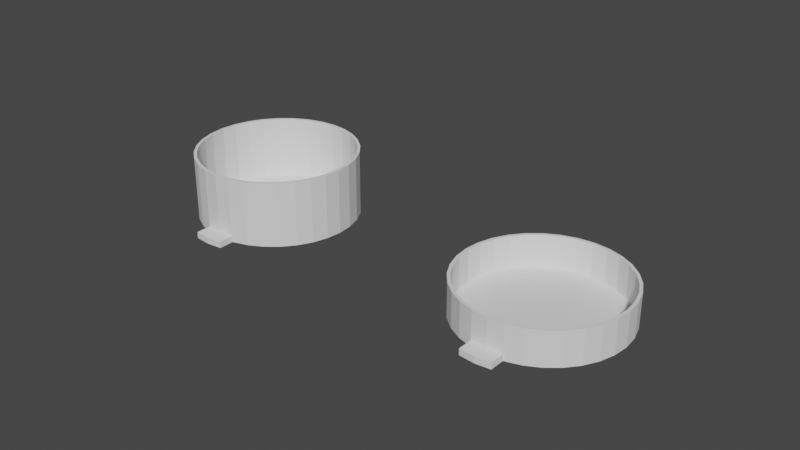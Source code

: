 # Source: A06_7_Caqueiro_Solo.blend  (saved by Blender 2.93.20; exported with 4.5.12 LTS)
import bpy
from mathutils import Matrix  # noqa: F401  (used for matrix-valued properties, if any)

bpy.ops.wm.read_factory_settings(use_empty=True)
scene = bpy.context.scene
scene.name = 'Scene'

# ---- collections
col_collection = bpy.data.collections.new('Collection'); scene.collection.children.link(col_collection)

# ---- world
world_world = bpy.data.worlds.new('World'); scene.world = world_world
world_world.use_nodes = True; world_world.node_tree.nodes.clear()
_N = world_world.node_tree.nodes; _L = world_world.node_tree.links
n0 = _N.new('ShaderNodeOutputWorld'); n0.name = 'World Output'; n0.location = (300, 300)
n1 = _N.new('ShaderNodeBackground'); n1.name = 'Background'; n1.location = (10, 300)
n1.inputs[0].default_value = (0.05088, 0.05088, 0.05088, 1.0)
_L.new(n1.outputs[0], n0.inputs[0])
n0.is_active_output = True
world_world.color = (0.05088, 0.05088, 0.05088)
world_world.use_sun_shadow = False
world_world.sun_shadow_jitter_overblur = 0.0

# ---- meshes
me_cylinder = bpy.data.meshes.new('Cylinder')
me_cylinder.from_pydata([(0.026, 0.052, 0.0), (0.026, 0.052, 0.021), (0.03107, 0.0515, 0.0), (0.03107, 0.0515, 0.021), (0.03595, 0.05002, 0.0), (0.03595, 0.05002, 0.021), (0.04044, 0.04762, 0.0), (0.04044, 0.04762, 0.021), (0.04438, 0.04438, 0.0), (0.04438, 0.04438, 0.021), (0.04762, 0.04044, 0.0), (0.04762, 0.04044, 0.021), (0.05002, 0.03595, 0.0), (0.05002, 0.03595, 0.021), (0.0515, 0.03107, 0.0), (0.0515, 0.03107, 0.021), (0.052, 0.026, 0.0), (0.052, 0.026, 0.021), (0.0515, 0.02093, 0.0), (0.0515, 0.02093, 0.021), (0.05002, 0.01605, 0.0), (0.05002, 0.01605, 0.021), (0.04762, 0.01156, 0.0), (0.04762, 0.01156, 0.021), (0.04438, 0.007615, 0.0), (0.04438, 0.007615, 0.021), (0.04044, 0.004382, 0.0), (0.04044, 0.004382, 0.021), (0.03595, 0.001979, 0.0), (0.03595, 0.001979, 0.021), (0.03107, 0.0004996, 0.0), (0.03107, 0.0004996, 0.021), (0.026, 0.0, 0.0), (0.026, 0.0, 0.021), (0.02093, 0.0004996, 0.0), (0.02093, 0.0004996, 0.021), (0.01605, 0.001979, 0.0), (0.01605, 0.001979, 0.021), (0.01156, 0.004382, 0.0), (0.01156, 0.004382, 0.021), (0.007615, 0.007615, 0.0), (0.007615, 0.007615, 0.021), (0.004382, 0.01156, 0.0), (0.004382, 0.01156, 0.021), (0.001979, 0.01605, 0.0), (0.001979, 0.01605, 0.021), (0.0004996, 0.02093, 0.0), (0.0004996, 0.02093, 0.021), (0.0, 0.026, 0.0), (0.0, 0.026, 0.021), (0.0004996, 0.03107, 0.0), (0.0004996, 0.03107, 0.021), (0.001979, 0.03595, 0.0), (0.001979, 0.03595, 0.021), (0.004382, 0.04044, 0.0), (0.004382, 0.04044, 0.021), (0.007615, 0.04438, 0.0), (0.007615, 0.04438, 0.021), (0.01156, 0.04762, 0.0), (0.01156, 0.04762, 0.021), (0.01605, 0.05002, 0.0), (0.01605, 0.05002, 0.021), (0.02093, 0.0515, 0.0), (0.02093, 0.0515, 0.021), (0.026, 0.05104, 0.000495), (0.026, 0.05104, 0.021), (0.03089, 0.05056, 0.000495), (0.03089, 0.05056, 0.021), (0.03558, 0.04914, 0.000495), (0.03558, 0.04914, 0.021), (0.03991, 0.04682, 0.000495), (0.03991, 0.04682, 0.021), (0.04371, 0.04371, 0.000495), (0.04371, 0.04371, 0.021), (0.04682, 0.03991, 0.000495), (0.04682, 0.03991, 0.021), (0.04914, 0.03558, 0.000495), (0.04914, 0.03558, 0.021), (0.05056, 0.03089, 0.000495), (0.05056, 0.03089, 0.021), (0.05104, 0.026, 0.000495), (0.05104, 0.026, 0.021), (0.05056, 0.02111, 0.000495), (0.05056, 0.02111, 0.021), (0.04914, 0.01642, 0.000495), (0.04914, 0.01642, 0.021), (0.04682, 0.01209, 0.000495), (0.04682, 0.01209, 0.021), (0.04371, 0.008291, 0.000495), (0.04371, 0.008291, 0.021), (0.03991, 0.005176, 0.000495), (0.03991, 0.005176, 0.021), (0.03558, 0.002862, 0.000495), (0.03558, 0.002862, 0.021), (0.03089, 0.001437, 0.000495), (0.03089, 0.001437, 0.021), (0.026, 0.0009557, 0.000495), (0.026, 0.0009557, 0.021), (0.02111, 0.001437, 0.000495), (0.02111, 0.001437, 0.021), (0.01642, 0.002862, 0.000495), (0.01642, 0.002862, 0.021), (0.01209, 0.005176, 0.000495), (0.01209, 0.005176, 0.021), (0.008291, 0.008291, 0.000495), (0.008291, 0.008291, 0.021), (0.005176, 0.01209, 0.000495), (0.005176, 0.01209, 0.021), (0.002862, 0.01642, 0.000495), (0.002862, 0.01642, 0.021), (0.001437, 0.02111, 0.000495), (0.001437, 0.02111, 0.021), (0.0009557, 0.026, 0.000495), (0.0009557, 0.026, 0.021), (0.001437, 0.03089, 0.000495), (0.001437, 0.03089, 0.021), (0.002862, 0.03558, 0.000495), (0.002862, 0.03558, 0.021), (0.005176, 0.03991, 0.000495), (0.005176, 0.03991, 0.021), (0.008291, 0.04371, 0.000495), (0.008291, 0.04371, 0.021), (0.01209, 0.04682, 0.000495), (0.01209, 0.04682, 0.021), (0.01642, 0.04914, 0.000495), (0.01642, 0.04914, 0.021), (0.02111, 0.05056, 0.000495), (0.02111, 0.05056, 0.021), (0.03107, -0.0045, 0.0), (0.02093, -0.0045, 0.0), (0.026, -0.005, 0.0), (0.026, 0.0, 0.002), (0.02093, 0.0004996, 0.002), (0.03107, 0.0004996, 0.002), (0.026, -0.005, 0.002), (0.02093, -0.0045, 0.002), (0.03107, -0.0045, 0.002), (0.026, 0.057, 0.0), (0.03107, 0.0565, 0.0), (0.02093, 0.0565, 0.0), (0.03107, 0.0515, 0.002), (0.026, 0.052, 0.002), (0.02093, 0.0515, 0.002), (0.03107, 0.0565, 0.002), (0.026, 0.057, 0.002), (0.02093, 0.0565, 0.002)], [], [(63, 142, 141, 1), (2, 4, 5, 3, 140), (4, 6, 7, 5), (6, 8, 9, 7), (8, 10, 11, 9), (10, 12, 13, 11), (12, 14, 15, 13), (14, 16, 17, 15), (16, 18, 19, 17), (18, 20, 21, 19), (20, 22, 23, 21), (22, 24, 25, 23), (24, 26, 27, 25), (26, 28, 29, 27), (28, 30, 133, 31, 29), (31, 133, 131, 33), (35, 33, 131, 132), (34, 36, 37, 35, 132), (36, 38, 39, 37), (38, 40, 41, 39), (40, 42, 43, 41), (42, 44, 45, 43), (44, 46, 47, 45), (46, 48, 49, 47), (48, 50, 51, 49), (50, 52, 53, 51), (52, 54, 55, 53), (54, 56, 57, 55), (56, 58, 59, 57), (58, 60, 61, 59), (60, 62, 142, 63, 61), (1, 141, 140, 3), (0, 62, 60, 58, 56, 54, 52, 50, 48, 46, 44, 42, 40, 38, 36, 34, 32, 30, 28, 26, 24, 22, 20, 18, 16, 14, 12, 10, 8, 6, 4, 2), (64, 65, 67, 66), (66, 67, 69, 68), (68, 69, 71, 70), (70, 71, 73, 72), (72, 73, 75, 74), (74, 75, 77, 76), (76, 77, 79, 78), (78, 79, 81, 80), (80, 81, 83, 82), (82, 83, 85, 84), (84, 85, 87, 86), (86, 87, 89, 88), (88, 89, 91, 90), (90, 91, 93, 92), (92, 93, 95, 94), (94, 95, 97, 96), (96, 97, 99, 98), (98, 99, 101, 100), (100, 101, 103, 102), (102, 103, 105, 104), (104, 105, 107, 106), (106, 107, 109, 108), (108, 109, 111, 110), (110, 111, 113, 112), (112, 113, 115, 114), (114, 115, 117, 116), (116, 117, 119, 118), (118, 119, 121, 120), (120, 121, 123, 122), (122, 123, 125, 124), (124, 125, 127, 126), (126, 127, 65, 64), (64, 66, 68, 70, 72, 74, 76, 78, 80, 82, 84, 86, 88, 90, 92, 94, 96, 98, 100, 102, 104, 106, 108, 110, 112, 114, 116, 118, 120, 122, 124, 126), (11, 13, 77, 75), (29, 31, 95, 93), (47, 49, 113, 111), (3, 5, 69, 67), (21, 23, 87, 85), (39, 41, 105, 103), (57, 59, 123, 121), (13, 15, 79, 77), (31, 33, 97, 95), (49, 51, 115, 113), (5, 7, 71, 69), (23, 25, 89, 87), (41, 43, 107, 105), (59, 61, 125, 123), (15, 17, 81, 79), (33, 35, 99, 97), (51, 53, 117, 115), (7, 9, 73, 71), (25, 27, 91, 89), (43, 45, 109, 107), (61, 63, 127, 125), (17, 19, 83, 81), (35, 37, 101, 99), (53, 55, 119, 117), (9, 11, 75, 73), (27, 29, 93, 91), (45, 47, 111, 109), (1, 3, 67, 65), (63, 1, 65, 127), (19, 21, 85, 83), (37, 39, 103, 101), (55, 57, 121, 119), (130, 134, 136, 128), (130, 129, 135, 134), (130, 32, 34, 129), (128, 30, 32, 130), (136, 133, 30, 128), (134, 131, 133, 136), (134, 135, 132, 131), (132, 135, 129, 34), (133, 131, 32, 30), (32, 131, 132, 34), (62, 0, 137, 139), (0, 2, 138, 137), (143, 144, 141, 140), (144, 145, 142, 141), (137, 138, 143, 144), (140, 143, 138, 2), (142, 145, 139, 62), (139, 137, 144, 145), (0, 141, 140, 2), (141, 0, 62, 142), (0, 2, 141), (140, 141, 2), (141, 142, 62), (0, 141, 62), (131, 30, 32), (131, 133, 30), (132, 131, 34), (131, 32, 34)])
_uv = me_cylinder.uv_layers.new(name='UVMap')
_uv.uv.foreach_set('vector', [0.03125, 1.0, 0.03125, 0.75, 0.0, 0.0, 1.0, 1.0, 0.9688, 0.5, 0.9375, 0.5, 0.9375, 1.0, 0.9688, 1.0, 0.9688, 0.75, 0.9375, 0.5, 0.9062, 0.5, 0.9062, 1.0, 0.9375, 1.0, 0.9062, 0.5, 0.875, 0.5, 0.875, 1.0, 0.9062, 1.0, 0.875, 0.5, 0.8438, 0.5, 0.8438, 1.0, 0.875, 1.0, 0.8438, 0.5, 0.8125, 0.5, 0.8125, 1.0, 0.8438, 1.0, 0.8125, 0.5, 0.7812, 0.5, 0.7812, 1.0, 0.8125, 1.0, 0.7812, 0.5, 0.75, 0.5, 0.75, 1.0, 0.7812, 1.0, 0.75, 0.5, 0.7188, 0.5, 0.7188, 1.0, 0.75, 1.0, 0.7188, 0.5, 0.6875, 0.5, 0.6875, 1.0, 0.7188, 1.0, 0.6875, 0.5, 0.6562, 0.5, 0.6562, 1.0, 0.6875, 1.0, 0.6562, 0.5, 0.625, 0.5, 0.625, 1.0, 0.6562, 1.0, 0.625, 0.5, 0.5938, 0.5, 0.5938, 1.0, 0.625, 1.0, 0.5938, 0.5, 0.5625, 0.5, 0.5625, 1.0, 0.5938, 1.0, 0.5625, 0.5, 0.5312, 0.5, 0.5312, 0.75, 0.5312, 1.0, 0.5625, 1.0, 0.5312, 1.0, 0.5312, 0.75, 0.0, 0.0, 0.5, 1.0, 0.4688, 1.0, 0.5, 1.0, 0.0, 0.0, 0.4688, 0.75, 0.4688, 0.5, 0.4375, 0.5, 0.4375, 1.0, 0.4688, 1.0, 0.4688, 0.75, 0.4375, 0.5, 0.4062, 0.5, 0.4062, 1.0, 0.4375, 1.0, 0.4062, 0.5, 0.375, 0.5, 0.375, 1.0, 0.4062, 1.0, 0.375, 0.5, 0.3438, 0.5, 0.3438, 1.0, 0.375, 1.0, 0.3438, 0.5, 0.3125, 0.5, 0.3125, 1.0, 0.3438, 1.0, 0.3125, 0.5, 0.2812, 0.5, 0.2812, 1.0, 0.3125, 1.0, 0.2812, 0.5, 0.25, 0.5, 0.25, 1.0, 0.2812, 1.0, 0.25, 0.5, 0.2188, 0.5, 0.2188, 1.0, 0.25, 1.0, 0.2188, 0.5, 0.1875, 0.5, 0.1875, 1.0, 0.2188, 1.0, 0.1875, 0.5, 0.1562, 0.5, 0.1562, 1.0, 0.1875, 1.0, 0.1562, 0.5, 0.125, 0.5, 0.125, 1.0, 0.1562, 1.0, 0.125, 0.5, 0.09375, 0.5, 0.09375, 1.0, 0.125, 1.0, 0.09375, 0.5, 0.0625, 0.5, 0.0625, 1.0, 0.09375, 1.0, 0.0625, 0.5, 0.03125, 0.5, 0.03125, 0.75, 0.03125, 1.0, 0.0625, 1.0, 1.0, 1.0, 0.0, 0.0, 0.0, 0.0, 0.9688, 1.0, 0.75, 0.49, 0.7032, 0.4854, 0.6582, 0.4717, 0.6167, 0.4496, 0.5803, 0.4197, 0.5504, 0.3833, 0.5283, 0.3418, 0.5146, 0.2968, 0.51, 0.25, 0.5146, 0.2032, 0.5283, 0.1582, 0.5504, 0.1167, 0.5803, 0.08029, 0.6167, 0.05045, 0.6582, 0.02827, 0.7032, 0.01461, 0.75, 0.01, 0.7968, 0.01461, 0.8418, 0.02827, 0.8833, 0.05045, 0.9197, 0.08029, 0.9496, 0.1167, 0.9717, 0.1582, 0.9854, 0.2032, 0.99, 0.25, 0.9854, 0.2968, 0.9717, 0.3418, 0.9496, 0.3833, 0.9197, 0.4197, 0.8833, 0.4496, 0.8418, 0.4717, 0.7968, 0.4854, 1.0, 0.5, 1.0, 1.0, 0.9688, 1.0, 0.9688, 0.5, 0.9688, 0.5, 0.9688, 1.0, 0.9375, 1.0, 0.9375, 0.5, 0.9375, 0.5, 0.9375, 1.0, 0.9062, 1.0, 0.9062, 0.5, 0.9062, 0.5, 0.9062, 1.0, 0.875, 1.0, 0.875, 0.5, 0.875, 0.5, 0.875, 1.0, 0.8438, 1.0, 0.8438, 0.5, 0.8438, 0.5, 0.8438, 1.0, 0.8125, 1.0, 0.8125, 0.5, 0.8125, 0.5, 0.8125, 1.0, 0.7812, 1.0, 0.7812, 0.5, 0.7812, 0.5, 0.7812, 1.0, 0.75, 1.0, 0.75, 0.5, 0.75, 0.5, 0.75, 1.0, 0.7188, 1.0, 0.7188, 0.5, 0.7188, 0.5, 0.7188, 1.0, 0.6875, 1.0, 0.6875, 0.5, 0.6875, 0.5, 0.6875, 1.0, 0.6562, 1.0, 0.6562, 0.5, 0.6562, 0.5, 0.6562, 1.0, 0.625, 1.0, 0.625, 0.5, 0.625, 0.5, 0.625, 1.0, 0.5938, 1.0, 0.5938, 0.5, 0.5938, 0.5, 0.5938, 1.0, 0.5625, 1.0, 0.5625, 0.5, 0.5625, 0.5, 0.5625, 1.0, 0.5312, 1.0, 0.5312, 0.5, 0.5312, 0.5, 0.5312, 1.0, 0.5, 1.0, 0.5, 0.5, 0.5, 0.5, 0.5, 1.0, 0.4688, 1.0, 0.4688, 0.5, 0.4688, 0.5, 0.4688, 1.0, 0.4375, 1.0, 0.4375, 0.5, 0.4375, 0.5, 0.4375, 1.0, 0.4062, 1.0, 0.4062, 0.5, 0.4062, 0.5, 0.4062, 1.0, 0.375, 1.0, 0.375, 0.5, 0.375, 0.5, 0.375, 1.0, 0.3438, 1.0, 0.3438, 0.5, 0.3438, 0.5, 0.3438, 1.0, 0.3125, 1.0, 0.3125, 0.5, 0.3125, 0.5, 0.3125, 1.0, 0.2812, 1.0, 0.2812, 0.5, 0.2812, 0.5, 0.2812, 1.0, 0.25, 1.0, 0.25, 0.5, 0.25, 0.5, 0.25, 1.0, 0.2188, 1.0, 0.2188, 0.5, 0.2188, 0.5, 0.2188, 1.0, 0.1875, 1.0, 0.1875, 0.5, 0.1875, 0.5, 0.1875, 1.0, 0.1562, 1.0, 0.1562, 0.5, 0.1562, 0.5, 0.1562, 1.0, 0.125, 1.0, 0.125, 0.5, 0.125, 0.5, 0.125, 1.0, 0.09375, 1.0, 0.09375, 0.5, 0.09375, 0.5, 0.09375, 1.0, 0.0625, 1.0, 0.0625, 0.5, 0.0625, 0.5, 0.0625, 1.0, 0.03125, 1.0, 0.03125, 0.5, 0.03125, 0.5, 0.03125, 1.0, 0.0, 1.0, 0.0, 0.5, 0.75, 0.49, 0.7968, 0.4854, 0.8418, 0.4717, 0.8833, 0.4496, 0.9197, 0.4197, 0.9496, 0.3833, 0.9717, 0.3418, 0.9854, 0.2968, 0.99, 0.25, 0.9854, 0.2032, 0.9717, 0.1582, 0.9496, 0.1167, 0.9197, 0.08029, 0.8833, 0.05045, 0.8418, 0.02827, 0.7968, 0.01461, 0.75, 0.01, 0.7032, 0.01461, 0.6582, 0.02827, 0.6167, 0.05045, 0.5803, 0.08029, 0.5504, 0.1167, 0.5283, 0.1582, 0.5146, 0.2032, 0.51, 0.25, 0.5146, 0.2968, 0.5283, 0.3418, 0.5504, 0.3833, 0.5803, 0.4197, 0.6167, 0.4496, 0.6582, 0.4717, 0.7032, 0.4854, 0.8438, 1.0, 0.8125, 1.0, 0.8125, 1.0, 0.8438, 1.0, 0.5625, 1.0, 0.5312, 1.0, 0.5312, 1.0, 0.5625, 1.0, 0.2812, 1.0, 0.25, 1.0, 0.25, 1.0, 0.2812, 1.0, 0.9688, 1.0, 0.9375, 1.0, 0.9375, 1.0, 0.9688, 1.0, 0.6875, 1.0, 0.6562, 1.0, 0.6562, 1.0, 0.6875, 1.0, 0.4062, 1.0, 0.375, 1.0, 0.375, 1.0, 0.4062, 1.0, 0.125, 1.0, 0.09375, 1.0, 0.09375, 1.0, 0.125, 1.0, 0.8125, 1.0, 0.7812, 1.0, 0.7812, 1.0, 0.8125, 1.0, 0.5312, 1.0, 0.5, 1.0, 0.5, 1.0, 0.5312, 1.0, 0.25, 1.0, 0.2188, 1.0, 0.2188, 1.0, 0.25, 1.0, 0.9375, 1.0, 0.9062, 1.0, 0.9062, 1.0, 0.9375, 1.0, 0.6562, 1.0, 0.625, 1.0, 0.625, 1.0, 0.6562, 1.0, 0.375, 1.0, 0.3438, 1.0, 0.3438, 1.0, 0.375, 1.0, 0.09375, 1.0, 0.0625, 1.0, 0.0625, 1.0, 0.09375, 1.0, 0.7812, 1.0, 0.75, 1.0, 0.75, 1.0, 0.7812, 1.0, 0.5, 1.0, 0.4688, 1.0, 0.4688, 1.0, 0.5, 1.0, 0.2188, 1.0, 0.1875, 1.0, 0.1875, 1.0, 0.2188, 1.0, 0.9062, 1.0, 0.875, 1.0, 0.875, 1.0, 0.9062, 1.0, 0.625, 1.0, 0.5938, 1.0, 0.5938, 1.0, 0.625, 1.0, 0.3438, 1.0, 0.3125, 1.0, 0.3125, 1.0, 0.3438, 1.0, 0.0625, 1.0, 0.03125, 1.0, 0.03125, 1.0, 0.0625, 1.0, 0.75, 1.0, 0.7188, 1.0, 0.7188, 1.0, 0.75, 1.0, 0.4688, 1.0, 0.4375, 1.0, 0.4375, 1.0, 0.4688, 1.0, 0.1875, 1.0, 0.1562, 1.0, 0.1562, 1.0, 0.1875, 1.0, 0.875, 1.0, 0.8438, 1.0, 0.8438, 1.0, 0.875, 1.0, 0.5938, 1.0, 0.5625, 1.0, 0.5625, 1.0, 0.5938, 1.0, 0.3125, 1.0, 0.2812, 1.0, 0.2812, 1.0, 0.3125, 1.0, 1.0, 1.0, 0.9688, 1.0, 0.9688, 1.0, 1.0, 1.0, 0.03125, 1.0, 0.0, 1.0, 0.0, 1.0, 0.03125, 1.0, 0.7188, 1.0, 0.6875, 1.0, 0.6875, 1.0, 0.7188, 1.0, 0.4375, 1.0, 0.4062, 1.0, 0.4062, 1.0, 0.4375, 1.0, 0.1562, 1.0, 0.125, 1.0, 0.125, 1.0, 0.1562, 1.0, 0.0, 0.0, 0.0, 0.0, 0.0, 0.0, 0.0, 0.0, 0.0, 0.0, 0.0, 0.0, 0.0, 0.0, 0.0, 0.0, 0.0, 0.0, 0.0, 0.0, 0.0, 0.0, 0.0, 0.0, 0.0, 0.0, 0.0, 0.0, 0.0, 0.0, 0.0, 0.0, 0.0, 0.0, 0.0, 0.0, 0.0, 0.0, 0.0, 0.0, 0.0, 0.0, 0.0, 0.0, 0.0, 0.0, 0.0, 0.0, 0.0, 0.0, 0.0, 0.0, 0.0, 0.0, 0.0, 0.0, 0.0, 0.0, 0.0, 0.0, 0.0, 0.0, 0.0, 0.0, 0.0, 0.0, 0.0, 0.0, 0.0, 0.0, 0.0, 0.0, 0.0, 0.0, 0.0, 0.0, 0.0, 0.0, 0.0, 0.0, 0.03125, 0.5, 0.0, 0.5, 0.0, 0.5, 0.03125, 0.5, 1.0, 0.5, 0.9688, 0.5, 0.9688, 0.5, 1.0, 0.5, 0.0, 0.0, 0.0, 0.0, 0.0, 0.0, 0.0, 0.0, 0.0, 0.0, 0.0, 0.0, 0.0, 0.0, 0.0, 0.0, 1.0, 0.5, 0.9688, 0.5, 0.0, 0.0, 0.0, 0.0, 0.0, 0.0, 0.0, 0.0, 0.0, 0.0, 0.0, 0.0, 0.0, 0.0, 0.0, 0.0, 0.0, 0.0, 0.0, 0.0, 0.0, 0.0, 1.0, 0.5, 0.0, 0.0, 0.0, 0.0, 0.0, 0.0, 0.0, 0.0, 0.0, 0.0, 0.0, 0.0, 0.0, 0.0, 0.0, 0.0, 0.0, 0.0, 0.0, 0.0, 0.75, 0.49, 0.7968, 0.4854, 0.0, 0.0, 0.0, 0.0, 0.0, 0.0, 0.0, 0.0, 0.0, 0.0, 0.0, 0.0, 0.03125, 0.5, 0.0, 0.0, 0.0, 0.0, 0.0, 0.0, 0.0, 0.0, 0.7968, 0.01461, 0.75, 0.01, 0.0, 0.0, 0.0, 0.0, 0.0, 0.0, 0.4688, 0.75, 0.0, 0.0, 0.4688, 0.5, 0.0, 0.0, 0.0, 0.0, 0.0, 0.0])
me_cylinder.use_remesh_fix_poles = True
me_cylinder.use_remesh_preserve_attributes = False
me_cylinder.update()
me_cylinder_001 = bpy.data.meshes.new('Cylinder.001')
me_cylinder_001.from_pydata([(0.026, 0.052, 0.0), (0.026, 0.052, 0.011), (0.03107, 0.0515, 0.0), (0.03107, 0.0515, 0.011), (0.03595, 0.05002, 0.0), (0.03595, 0.05002, 0.011), (0.04044, 0.04762, 0.0), (0.04044, 0.04762, 0.011), (0.04438, 0.04438, 0.0), (0.04438, 0.04438, 0.011), (0.04762, 0.04044, 0.0), (0.04762, 0.04044, 0.011), (0.05002, 0.03595, 0.0), (0.05002, 0.03595, 0.011), (0.0515, 0.03107, 0.0), (0.0515, 0.03107, 0.011), (0.052, 0.026, 0.0), (0.052, 0.026, 0.011), (0.0515, 0.02093, 0.0), (0.0515, 0.02093, 0.011), (0.05002, 0.01605, 0.0), (0.05002, 0.01605, 0.011), (0.04762, 0.01156, 0.0), (0.04762, 0.01156, 0.011), (0.04438, 0.007615, 0.0), (0.04438, 0.007615, 0.011), (0.04044, 0.004382, 0.0), (0.04044, 0.004382, 0.011), (0.03595, 0.001979, 0.0), (0.03595, 0.001979, 0.011), (0.03107, 0.0004996, 0.0), (0.03107, 0.0004996, 0.011), (0.026, 0.0, 0.0), (0.026, 0.0, 0.011), (0.02093, 0.0004996, 0.0), (0.02093, 0.0004996, 0.011), (0.01605, 0.001979, 0.0), (0.01605, 0.001979, 0.011), (0.01156, 0.004382, 0.0), (0.01156, 0.004382, 0.011), (0.007615, 0.007615, 0.0), (0.007615, 0.007615, 0.011), (0.004382, 0.01156, 0.0), (0.004382, 0.01156, 0.011), (0.001979, 0.01605, 0.0), (0.001979, 0.01605, 0.011), (0.0004996, 0.02093, 0.0), (0.0004996, 0.02093, 0.011), (0.0, 0.026, 0.0), (0.0, 0.026, 0.011), (0.0004996, 0.03107, 0.0), (0.0004996, 0.03107, 0.011), (0.001979, 0.03595, 0.0), (0.001979, 0.03595, 0.011), (0.004382, 0.04044, 0.0), (0.004382, 0.04044, 0.011), (0.007615, 0.04438, 0.0), (0.007615, 0.04438, 0.011), (0.01156, 0.04762, 0.0), (0.01156, 0.04762, 0.011), (0.01605, 0.05002, 0.0), (0.01605, 0.05002, 0.011), (0.02093, 0.0515, 0.0), (0.02093, 0.0515, 0.011), (0.026, 0.05104, 0.000495), (0.026, 0.05104, 0.011), (0.03089, 0.05056, 0.000495), (0.03089, 0.05056, 0.011), (0.03558, 0.04914, 0.000495), (0.03558, 0.04914, 0.011), (0.03991, 0.04682, 0.000495), (0.03991, 0.04682, 0.011), (0.04371, 0.04371, 0.000495), (0.04371, 0.04371, 0.011), (0.04682, 0.03991, 0.000495), (0.04682, 0.03991, 0.011), (0.04914, 0.03558, 0.000495), (0.04914, 0.03558, 0.011), (0.05056, 0.03089, 0.000495), (0.05056, 0.03089, 0.011), (0.05104, 0.026, 0.000495), (0.05104, 0.026, 0.011), (0.05056, 0.02111, 0.000495), (0.05056, 0.02111, 0.011), (0.04914, 0.01642, 0.000495), (0.04914, 0.01642, 0.011), (0.04682, 0.01209, 0.000495), (0.04682, 0.01209, 0.011), (0.04371, 0.008291, 0.000495), (0.04371, 0.008291, 0.011), (0.03991, 0.005176, 0.000495), (0.03991, 0.005176, 0.011), (0.03558, 0.002862, 0.000495), (0.03558, 0.002862, 0.011), (0.03089, 0.001437, 0.000495), (0.03089, 0.001437, 0.011), (0.026, 0.0009557, 0.000495), (0.026, 0.0009557, 0.011), (0.02111, 0.001437, 0.000495), (0.02111, 0.001437, 0.011), (0.01642, 0.002862, 0.000495), (0.01642, 0.002862, 0.011), (0.01209, 0.005176, 0.000495), (0.01209, 0.005176, 0.011), (0.008291, 0.008291, 0.000495), (0.008291, 0.008291, 0.011), (0.005176, 0.01209, 0.000495), (0.005176, 0.01209, 0.011), (0.002862, 0.01642, 0.000495), (0.002862, 0.01642, 0.011), (0.001437, 0.02111, 0.000495), (0.001437, 0.02111, 0.011), (0.0009557, 0.026, 0.000495), (0.0009557, 0.026, 0.011), (0.001437, 0.03089, 0.000495), (0.001437, 0.03089, 0.011), (0.002862, 0.03558, 0.000495), (0.002862, 0.03558, 0.011), (0.005176, 0.03991, 0.000495), (0.005176, 0.03991, 0.011), (0.008291, 0.04371, 0.000495), (0.008291, 0.04371, 0.011), (0.01209, 0.04682, 0.000495), (0.01209, 0.04682, 0.011), (0.01642, 0.04914, 0.000495), (0.01642, 0.04914, 0.011), (0.02111, 0.05056, 0.000495), (0.02111, 0.05056, 0.011), (0.03107, -0.0045, 0.0), (0.02093, -0.0045, 0.0), (0.026, -0.005, 0.0), (0.026, 0.0, 0.002), (0.02093, 0.0004996, 0.002), (0.03107, 0.0004996, 0.002), (0.026, -0.005, 0.002), (0.02093, -0.0045, 0.002), (0.03107, -0.0045, 0.002), (0.026, 0.057, 0.0), (0.03107, 0.0565, 0.0), (0.02093, 0.0565, 0.0), (0.03107, 0.0515, 0.002), (0.026, 0.052, 0.002), (0.02093, 0.0515, 0.002), (0.03107, 0.0565, 0.002), (0.026, 0.057, 0.002), (0.02093, 0.0565, 0.002)], [], [(63, 142, 141, 1), (2, 4, 5, 3, 140), (4, 6, 7, 5), (6, 8, 9, 7), (8, 10, 11, 9), (10, 12, 13, 11), (12, 14, 15, 13), (14, 16, 17, 15), (16, 18, 19, 17), (18, 20, 21, 19), (20, 22, 23, 21), (22, 24, 25, 23), (24, 26, 27, 25), (26, 28, 29, 27), (28, 30, 133, 31, 29), (31, 133, 131, 33), (35, 33, 131, 132), (34, 36, 37, 35, 132), (36, 38, 39, 37), (38, 40, 41, 39), (40, 42, 43, 41), (42, 44, 45, 43), (44, 46, 47, 45), (46, 48, 49, 47), (48, 50, 51, 49), (50, 52, 53, 51), (52, 54, 55, 53), (54, 56, 57, 55), (56, 58, 59, 57), (58, 60, 61, 59), (60, 62, 142, 63, 61), (1, 141, 140, 3), (0, 62, 60, 58, 56, 54, 52, 50, 48, 46, 44, 42, 40, 38, 36, 34, 32, 30, 28, 26, 24, 22, 20, 18, 16, 14, 12, 10, 8, 6, 4, 2), (64, 65, 67, 66), (66, 67, 69, 68), (68, 69, 71, 70), (70, 71, 73, 72), (72, 73, 75, 74), (74, 75, 77, 76), (76, 77, 79, 78), (78, 79, 81, 80), (80, 81, 83, 82), (82, 83, 85, 84), (84, 85, 87, 86), (86, 87, 89, 88), (88, 89, 91, 90), (90, 91, 93, 92), (92, 93, 95, 94), (94, 95, 97, 96), (96, 97, 99, 98), (98, 99, 101, 100), (100, 101, 103, 102), (102, 103, 105, 104), (104, 105, 107, 106), (106, 107, 109, 108), (108, 109, 111, 110), (110, 111, 113, 112), (112, 113, 115, 114), (114, 115, 117, 116), (116, 117, 119, 118), (118, 119, 121, 120), (120, 121, 123, 122), (122, 123, 125, 124), (124, 125, 127, 126), (126, 127, 65, 64), (64, 66, 68, 70, 72, 74, 76, 78, 80, 82, 84, 86, 88, 90, 92, 94, 96, 98, 100, 102, 104, 106, 108, 110, 112, 114, 116, 118, 120, 122, 124, 126), (11, 13, 77, 75), (29, 31, 95, 93), (47, 49, 113, 111), (3, 5, 69, 67), (21, 23, 87, 85), (39, 41, 105, 103), (57, 59, 123, 121), (13, 15, 79, 77), (31, 33, 97, 95), (49, 51, 115, 113), (5, 7, 71, 69), (23, 25, 89, 87), (41, 43, 107, 105), (59, 61, 125, 123), (15, 17, 81, 79), (33, 35, 99, 97), (51, 53, 117, 115), (7, 9, 73, 71), (25, 27, 91, 89), (43, 45, 109, 107), (61, 63, 127, 125), (17, 19, 83, 81), (35, 37, 101, 99), (53, 55, 119, 117), (9, 11, 75, 73), (27, 29, 93, 91), (45, 47, 111, 109), (1, 3, 67, 65), (63, 1, 65, 127), (19, 21, 85, 83), (37, 39, 103, 101), (55, 57, 121, 119), (130, 134, 136, 128), (130, 129, 135, 134), (130, 32, 34, 129), (128, 30, 32, 130), (136, 133, 30, 128), (134, 131, 133, 136), (134, 135, 132, 131), (132, 135, 129, 34), (133, 131, 32, 30), (32, 131, 132, 34), (62, 0, 137, 139), (0, 2, 138, 137), (143, 144, 141, 140), (144, 145, 142, 141), (137, 138, 143, 144), (140, 143, 138, 2), (142, 145, 139, 62), (139, 137, 144, 145), (0, 141, 140, 2), (141, 0, 62, 142), (0, 2, 141), (140, 141, 2), (141, 142, 62), (0, 141, 62), (131, 30, 32), (131, 133, 30), (132, 131, 34), (131, 32, 34)])
_uv = me_cylinder_001.uv_layers.new(name='UVMap')
_uv.uv.foreach_set('vector', [0.03125, 1.0, 0.03125, 0.75, 0.0, 0.0, 1.0, 1.0, 0.9688, 0.5, 0.9375, 0.5, 0.9375, 1.0, 0.9688, 1.0, 0.9688, 0.75, 0.9375, 0.5, 0.9062, 0.5, 0.9062, 1.0, 0.9375, 1.0, 0.9062, 0.5, 0.875, 0.5, 0.875, 1.0, 0.9062, 1.0, 0.875, 0.5, 0.8438, 0.5, 0.8438, 1.0, 0.875, 1.0, 0.8438, 0.5, 0.8125, 0.5, 0.8125, 1.0, 0.8438, 1.0, 0.8125, 0.5, 0.7812, 0.5, 0.7812, 1.0, 0.8125, 1.0, 0.7812, 0.5, 0.75, 0.5, 0.75, 1.0, 0.7812, 1.0, 0.75, 0.5, 0.7188, 0.5, 0.7188, 1.0, 0.75, 1.0, 0.7188, 0.5, 0.6875, 0.5, 0.6875, 1.0, 0.7188, 1.0, 0.6875, 0.5, 0.6562, 0.5, 0.6562, 1.0, 0.6875, 1.0, 0.6562, 0.5, 0.625, 0.5, 0.625, 1.0, 0.6562, 1.0, 0.625, 0.5, 0.5938, 0.5, 0.5938, 1.0, 0.625, 1.0, 0.5938, 0.5, 0.5625, 0.5, 0.5625, 1.0, 0.5938, 1.0, 0.5625, 0.5, 0.5312, 0.5, 0.5312, 0.75, 0.5312, 1.0, 0.5625, 1.0, 0.5312, 1.0, 0.5312, 0.75, 0.0, 0.0, 0.5, 1.0, 0.4688, 1.0, 0.5, 1.0, 0.0, 0.0, 0.4688, 0.75, 0.4688, 0.5, 0.4375, 0.5, 0.4375, 1.0, 0.4688, 1.0, 0.4688, 0.75, 0.4375, 0.5, 0.4062, 0.5, 0.4062, 1.0, 0.4375, 1.0, 0.4062, 0.5, 0.375, 0.5, 0.375, 1.0, 0.4062, 1.0, 0.375, 0.5, 0.3438, 0.5, 0.3438, 1.0, 0.375, 1.0, 0.3438, 0.5, 0.3125, 0.5, 0.3125, 1.0, 0.3438, 1.0, 0.3125, 0.5, 0.2812, 0.5, 0.2812, 1.0, 0.3125, 1.0, 0.2812, 0.5, 0.25, 0.5, 0.25, 1.0, 0.2812, 1.0, 0.25, 0.5, 0.2188, 0.5, 0.2188, 1.0, 0.25, 1.0, 0.2188, 0.5, 0.1875, 0.5, 0.1875, 1.0, 0.2188, 1.0, 0.1875, 0.5, 0.1562, 0.5, 0.1562, 1.0, 0.1875, 1.0, 0.1562, 0.5, 0.125, 0.5, 0.125, 1.0, 0.1562, 1.0, 0.125, 0.5, 0.09375, 0.5, 0.09375, 1.0, 0.125, 1.0, 0.09375, 0.5, 0.0625, 0.5, 0.0625, 1.0, 0.09375, 1.0, 0.0625, 0.5, 0.03125, 0.5, 0.03125, 0.75, 0.03125, 1.0, 0.0625, 1.0, 1.0, 1.0, 0.0, 0.0, 0.0, 0.0, 0.9688, 1.0, 0.75, 0.49, 0.7032, 0.4854, 0.6582, 0.4717, 0.6167, 0.4496, 0.5803, 0.4197, 0.5504, 0.3833, 0.5283, 0.3418, 0.5146, 0.2968, 0.51, 0.25, 0.5146, 0.2032, 0.5283, 0.1582, 0.5504, 0.1167, 0.5803, 0.08029, 0.6167, 0.05045, 0.6582, 0.02827, 0.7032, 0.01461, 0.75, 0.01, 0.7968, 0.01461, 0.8418, 0.02827, 0.8833, 0.05045, 0.9197, 0.08029, 0.9496, 0.1167, 0.9717, 0.1582, 0.9854, 0.2032, 0.99, 0.25, 0.9854, 0.2968, 0.9717, 0.3418, 0.9496, 0.3833, 0.9197, 0.4197, 0.8833, 0.4496, 0.8418, 0.4717, 0.7968, 0.4854, 1.0, 0.5, 1.0, 1.0, 0.9688, 1.0, 0.9688, 0.5, 0.9688, 0.5, 0.9688, 1.0, 0.9375, 1.0, 0.9375, 0.5, 0.9375, 0.5, 0.9375, 1.0, 0.9062, 1.0, 0.9062, 0.5, 0.9062, 0.5, 0.9062, 1.0, 0.875, 1.0, 0.875, 0.5, 0.875, 0.5, 0.875, 1.0, 0.8438, 1.0, 0.8438, 0.5, 0.8438, 0.5, 0.8438, 1.0, 0.8125, 1.0, 0.8125, 0.5, 0.8125, 0.5, 0.8125, 1.0, 0.7812, 1.0, 0.7812, 0.5, 0.7812, 0.5, 0.7812, 1.0, 0.75, 1.0, 0.75, 0.5, 0.75, 0.5, 0.75, 1.0, 0.7188, 1.0, 0.7188, 0.5, 0.7188, 0.5, 0.7188, 1.0, 0.6875, 1.0, 0.6875, 0.5, 0.6875, 0.5, 0.6875, 1.0, 0.6562, 1.0, 0.6562, 0.5, 0.6562, 0.5, 0.6562, 1.0, 0.625, 1.0, 0.625, 0.5, 0.625, 0.5, 0.625, 1.0, 0.5938, 1.0, 0.5938, 0.5, 0.5938, 0.5, 0.5938, 1.0, 0.5625, 1.0, 0.5625, 0.5, 0.5625, 0.5, 0.5625, 1.0, 0.5312, 1.0, 0.5312, 0.5, 0.5312, 0.5, 0.5312, 1.0, 0.5, 1.0, 0.5, 0.5, 0.5, 0.5, 0.5, 1.0, 0.4688, 1.0, 0.4688, 0.5, 0.4688, 0.5, 0.4688, 1.0, 0.4375, 1.0, 0.4375, 0.5, 0.4375, 0.5, 0.4375, 1.0, 0.4062, 1.0, 0.4062, 0.5, 0.4062, 0.5, 0.4062, 1.0, 0.375, 1.0, 0.375, 0.5, 0.375, 0.5, 0.375, 1.0, 0.3438, 1.0, 0.3438, 0.5, 0.3438, 0.5, 0.3438, 1.0, 0.3125, 1.0, 0.3125, 0.5, 0.3125, 0.5, 0.3125, 1.0, 0.2812, 1.0, 0.2812, 0.5, 0.2812, 0.5, 0.2812, 1.0, 0.25, 1.0, 0.25, 0.5, 0.25, 0.5, 0.25, 1.0, 0.2188, 1.0, 0.2188, 0.5, 0.2188, 0.5, 0.2188, 1.0, 0.1875, 1.0, 0.1875, 0.5, 0.1875, 0.5, 0.1875, 1.0, 0.1562, 1.0, 0.1562, 0.5, 0.1562, 0.5, 0.1562, 1.0, 0.125, 1.0, 0.125, 0.5, 0.125, 0.5, 0.125, 1.0, 0.09375, 1.0, 0.09375, 0.5, 0.09375, 0.5, 0.09375, 1.0, 0.0625, 1.0, 0.0625, 0.5, 0.0625, 0.5, 0.0625, 1.0, 0.03125, 1.0, 0.03125, 0.5, 0.03125, 0.5, 0.03125, 1.0, 0.0, 1.0, 0.0, 0.5, 0.75, 0.49, 0.7968, 0.4854, 0.8418, 0.4717, 0.8833, 0.4496, 0.9197, 0.4197, 0.9496, 0.3833, 0.9717, 0.3418, 0.9854, 0.2968, 0.99, 0.25, 0.9854, 0.2032, 0.9717, 0.1582, 0.9496, 0.1167, 0.9197, 0.08029, 0.8833, 0.05045, 0.8418, 0.02827, 0.7968, 0.01461, 0.75, 0.01, 0.7032, 0.01461, 0.6582, 0.02827, 0.6167, 0.05045, 0.5803, 0.08029, 0.5504, 0.1167, 0.5283, 0.1582, 0.5146, 0.2032, 0.51, 0.25, 0.5146, 0.2968, 0.5283, 0.3418, 0.5504, 0.3833, 0.5803, 0.4197, 0.6167, 0.4496, 0.6582, 0.4717, 0.7032, 0.4854, 0.8438, 1.0, 0.8125, 1.0, 0.8125, 1.0, 0.8438, 1.0, 0.5625, 1.0, 0.5312, 1.0, 0.5312, 1.0, 0.5625, 1.0, 0.2812, 1.0, 0.25, 1.0, 0.25, 1.0, 0.2812, 1.0, 0.9688, 1.0, 0.9375, 1.0, 0.9375, 1.0, 0.9688, 1.0, 0.6875, 1.0, 0.6562, 1.0, 0.6562, 1.0, 0.6875, 1.0, 0.4062, 1.0, 0.375, 1.0, 0.375, 1.0, 0.4062, 1.0, 0.125, 1.0, 0.09375, 1.0, 0.09375, 1.0, 0.125, 1.0, 0.8125, 1.0, 0.7812, 1.0, 0.7812, 1.0, 0.8125, 1.0, 0.5312, 1.0, 0.5, 1.0, 0.5, 1.0, 0.5312, 1.0, 0.25, 1.0, 0.2188, 1.0, 0.2188, 1.0, 0.25, 1.0, 0.9375, 1.0, 0.9062, 1.0, 0.9062, 1.0, 0.9375, 1.0, 0.6562, 1.0, 0.625, 1.0, 0.625, 1.0, 0.6562, 1.0, 0.375, 1.0, 0.3438, 1.0, 0.3438, 1.0, 0.375, 1.0, 0.09375, 1.0, 0.0625, 1.0, 0.0625, 1.0, 0.09375, 1.0, 0.7812, 1.0, 0.75, 1.0, 0.75, 1.0, 0.7812, 1.0, 0.5, 1.0, 0.4688, 1.0, 0.4688, 1.0, 0.5, 1.0, 0.2188, 1.0, 0.1875, 1.0, 0.1875, 1.0, 0.2188, 1.0, 0.9062, 1.0, 0.875, 1.0, 0.875, 1.0, 0.9062, 1.0, 0.625, 1.0, 0.5938, 1.0, 0.5938, 1.0, 0.625, 1.0, 0.3438, 1.0, 0.3125, 1.0, 0.3125, 1.0, 0.3438, 1.0, 0.0625, 1.0, 0.03125, 1.0, 0.03125, 1.0, 0.0625, 1.0, 0.75, 1.0, 0.7188, 1.0, 0.7188, 1.0, 0.75, 1.0, 0.4688, 1.0, 0.4375, 1.0, 0.4375, 1.0, 0.4688, 1.0, 0.1875, 1.0, 0.1562, 1.0, 0.1562, 1.0, 0.1875, 1.0, 0.875, 1.0, 0.8438, 1.0, 0.8438, 1.0, 0.875, 1.0, 0.5938, 1.0, 0.5625, 1.0, 0.5625, 1.0, 0.5938, 1.0, 0.3125, 1.0, 0.2812, 1.0, 0.2812, 1.0, 0.3125, 1.0, 1.0, 1.0, 0.9688, 1.0, 0.9688, 1.0, 1.0, 1.0, 0.03125, 1.0, 0.0, 1.0, 0.0, 1.0, 0.03125, 1.0, 0.7188, 1.0, 0.6875, 1.0, 0.6875, 1.0, 0.7188, 1.0, 0.4375, 1.0, 0.4062, 1.0, 0.4062, 1.0, 0.4375, 1.0, 0.1562, 1.0, 0.125, 1.0, 0.125, 1.0, 0.1562, 1.0, 0.0, 0.0, 0.0, 0.0, 0.0, 0.0, 0.0, 0.0, 0.0, 0.0, 0.0, 0.0, 0.0, 0.0, 0.0, 0.0, 0.0, 0.0, 0.0, 0.0, 0.0, 0.0, 0.0, 0.0, 0.0, 0.0, 0.0, 0.0, 0.0, 0.0, 0.0, 0.0, 0.0, 0.0, 0.0, 0.0, 0.0, 0.0, 0.0, 0.0, 0.0, 0.0, 0.0, 0.0, 0.0, 0.0, 0.0, 0.0, 0.0, 0.0, 0.0, 0.0, 0.0, 0.0, 0.0, 0.0, 0.0, 0.0, 0.0, 0.0, 0.0, 0.0, 0.0, 0.0, 0.0, 0.0, 0.0, 0.0, 0.0, 0.0, 0.0, 0.0, 0.0, 0.0, 0.0, 0.0, 0.0, 0.0, 0.0, 0.0, 0.03125, 0.5, 0.0, 0.5, 0.0, 0.5, 0.03125, 0.5, 1.0, 0.5, 0.9688, 0.5, 0.9688, 0.5, 1.0, 0.5, 0.0, 0.0, 0.0, 0.0, 0.0, 0.0, 0.0, 0.0, 0.0, 0.0, 0.0, 0.0, 0.0, 0.0, 0.0, 0.0, 1.0, 0.5, 0.9688, 0.5, 0.0, 0.0, 0.0, 0.0, 0.0, 0.0, 0.0, 0.0, 0.0, 0.0, 0.0, 0.0, 0.0, 0.0, 0.0, 0.0, 0.0, 0.0, 0.0, 0.0, 0.0, 0.0, 1.0, 0.5, 0.0, 0.0, 0.0, 0.0, 0.0, 0.0, 0.0, 0.0, 0.0, 0.0, 0.0, 0.0, 0.0, 0.0, 0.0, 0.0, 0.0, 0.0, 0.0, 0.0, 0.75, 0.49, 0.7968, 0.4854, 0.0, 0.0, 0.0, 0.0, 0.0, 0.0, 0.0, 0.0, 0.0, 0.0, 0.0, 0.0, 0.03125, 0.5, 0.0, 0.0, 0.0, 0.0, 0.0, 0.0, 0.0, 0.0, 0.7968, 0.01461, 0.75, 0.01, 0.0, 0.0, 0.0, 0.0, 0.0, 0.0, 0.4688, 0.75, 0.0, 0.0, 0.4688, 0.5, 0.0, 0.0, 0.0, 0.0, 0.0, 0.0])
me_cylinder_001.use_remesh_fix_poles = True
me_cylinder_001.use_remesh_preserve_attributes = False
me_cylinder_001.update()

# ---- objects
ob_20mm = bpy.data.objects.new('20mm', me_cylinder)
ob_10mm = bpy.data.objects.new('10mm', me_cylinder_001)

# ---- transforms, parenting, visibility, modifiers, constraints
ob_20mm.location = (0.0, 0.0, 0.0)
ob_10mm.location = (0.1, 0.0, 0.0)

# ---- collection membership
col_collection.objects.link(ob_20mm)
col_collection.objects.link(ob_10mm)

# ---- scene / render settings (as saved in the file)
scene.frame_start = 1; scene.frame_end = 250; scene.frame_set(1)
scene.render.engine = 'BLENDER_EEVEE_NEXT'
scene.cycles.use_denoising = False
scene.cycles.samples = 128
scene.cycles.sampling_pattern = 'TABULATED_SOBOL'
scene.cycles.use_adaptive_sampling = False
scene.cycles.use_light_tree = False
scene.view_settings.view_transform = 'Filmic'
bpy.context.view_layer.update()

# ---- added for rendering (the .blend has no active camera and no usable light): camera, sun
cam_auto = bpy.data.cameras.new('AutoCamera')
cam_auto.lens = 50.0
cam_auto.sensor_width = 36.0
cam_auto.clip_end = 1000.0
ob_auto_camera = bpy.data.objects.new('AutoCamera', cam_auto)
scene.collection.objects.link(ob_auto_camera)
ob_auto_camera.location = (0.261045, -0.196054, 0.158536)
ob_auto_camera.rotation_euler = (1.09748, -7.21219e-08, 0.694738)
scene.camera = ob_auto_camera
light_auto_sun = bpy.data.lights.new('AutoSun', 'SUN')
light_auto_sun.energy = 3.0
light_auto_sun.angle = 0.0523599
ob_auto_sun = bpy.data.objects.new('AutoSun', light_auto_sun)
scene.collection.objects.link(ob_auto_sun)
ob_auto_sun.rotation_euler = (0.872665, 0.174533, 0.523599)
bpy.context.view_layer.update()
